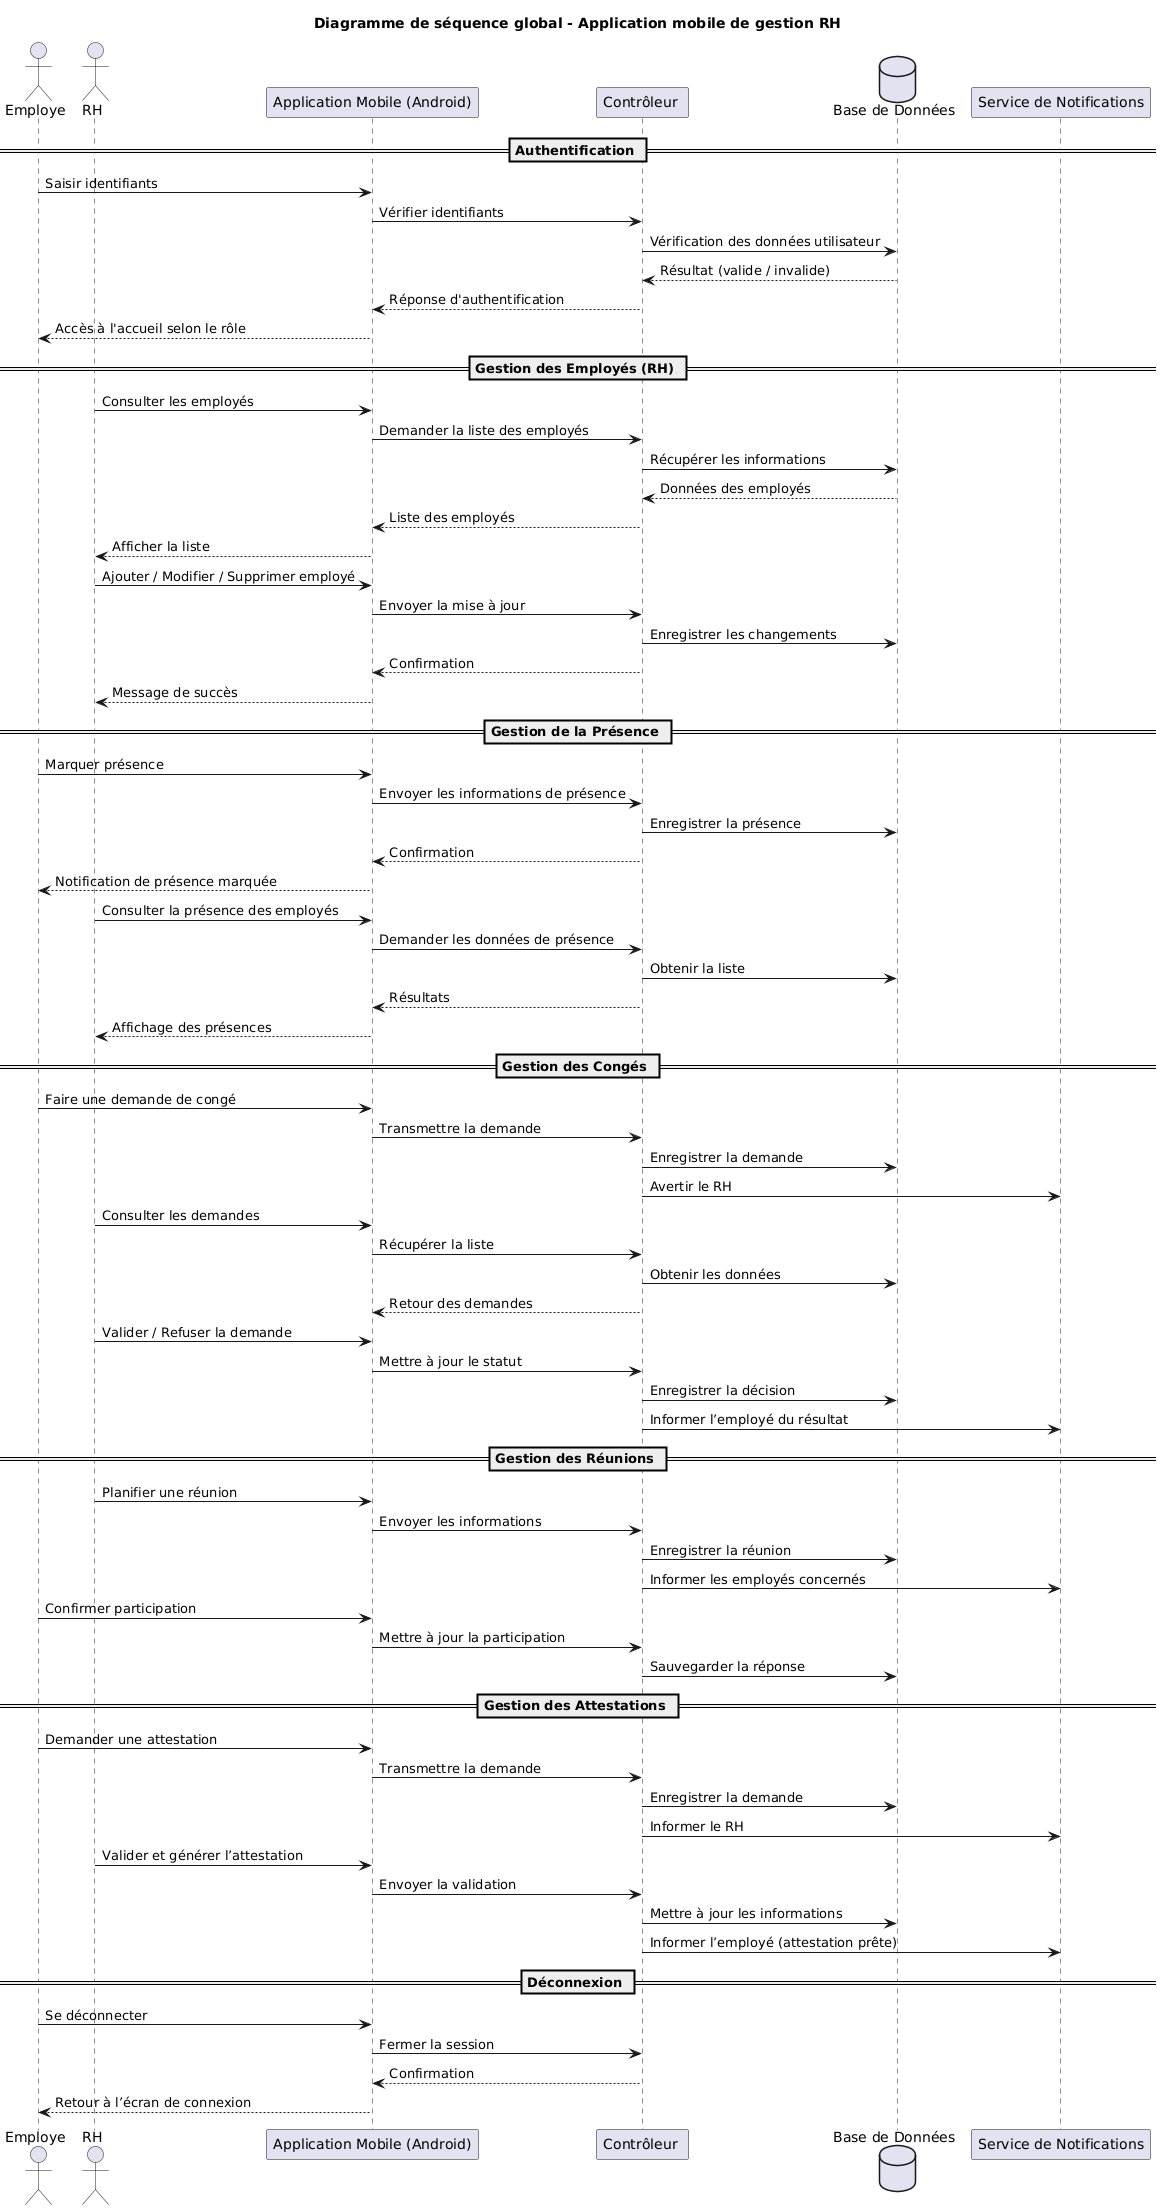

The diagram above was rendered by PlantUML. Its source (embedded in the PNG):
@startuml
title Diagramme de séquence global - Application mobile de gestion RH

actor Employe
actor RH
participant "Application Mobile (Android)" as App
participant "Contrôleur " as Ctrl
database "Base de Données" as DB
participant "Service de Notifications" as Notif

== Authentification ==
Employe -> App : Saisir identifiants
App -> Ctrl : Vérifier identifiants
Ctrl -> DB : Vérification des données utilisateur
DB --> Ctrl : Résultat (valide / invalide)
Ctrl --> App : Réponse d'authentification
App --> Employe : Accès à l'accueil selon le rôle

== Gestion des Employés (RH) ==
RH -> App : Consulter les employés
App -> Ctrl : Demander la liste des employés
Ctrl -> DB : Récupérer les informations
DB --> Ctrl : Données des employés
Ctrl --> App : Liste des employés
App --> RH : Afficher la liste
RH -> App : Ajouter / Modifier / Supprimer employé
App -> Ctrl : Envoyer la mise à jour
Ctrl -> DB : Enregistrer les changements
Ctrl --> App : Confirmation
App --> RH : Message de succès

== Gestion de la Présence ==
Employe -> App : Marquer présence
App -> Ctrl : Envoyer les informations de présence
Ctrl -> DB : Enregistrer la présence
Ctrl --> App : Confirmation
App --> Employe : Notification de présence marquée

RH -> App : Consulter la présence des employés
App -> Ctrl : Demander les données de présence
Ctrl -> DB : Obtenir la liste
Ctrl --> App : Résultats
App --> RH : Affichage des présences

== Gestion des Congés ==
Employe -> App : Faire une demande de congé
App -> Ctrl : Transmettre la demande
Ctrl -> DB : Enregistrer la demande
Ctrl -> Notif : Avertir le RH
RH -> App : Consulter les demandes
App -> Ctrl : Récupérer la liste
Ctrl -> DB : Obtenir les données
Ctrl --> App : Retour des demandes
RH -> App : Valider / Refuser la demande
App -> Ctrl : Mettre à jour le statut
Ctrl -> DB : Enregistrer la décision
Ctrl -> Notif : Informer l’employé du résultat

== Gestion des Réunions ==
RH -> App : Planifier une réunion
App -> Ctrl : Envoyer les informations
Ctrl -> DB : Enregistrer la réunion
Ctrl -> Notif : Informer les employés concernés
Employe -> App : Confirmer participation
App -> Ctrl : Mettre à jour la participation
Ctrl -> DB : Sauvegarder la réponse

== Gestion des Attestations ==
Employe -> App : Demander une attestation
App -> Ctrl : Transmettre la demande
Ctrl -> DB : Enregistrer la demande
Ctrl -> Notif : Informer le RH
RH -> App : Valider et générer l’attestation
App -> Ctrl : Envoyer la validation
Ctrl -> DB : Mettre à jour les informations
Ctrl -> Notif : Informer l’employé (attestation prête)

== Déconnexion ==
Employe -> App : Se déconnecter
App -> Ctrl : Fermer la session
Ctrl --> App : Confirmation
App --> Employe : Retour à l’écran de connexion
@enduml